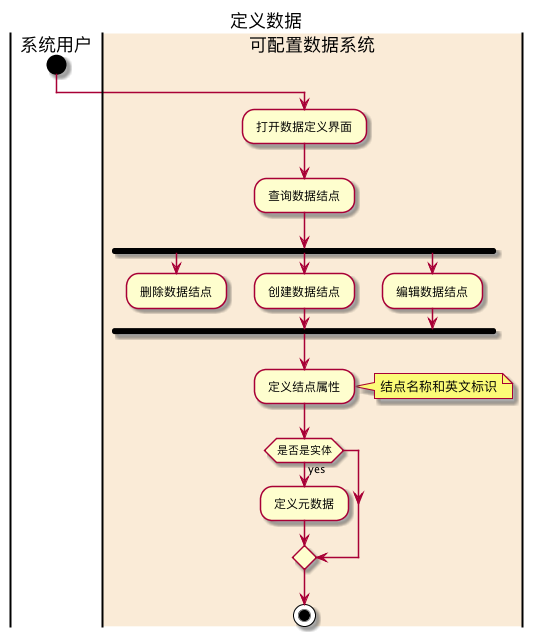

The diagram above was rendered by PlantUML. Its source (embedded in the PNG):
@startuml 定义数据

title 定义数据

|系统用户|
start

|#AntiqueWhite|可配置数据系统|

: 打开数据定义界面 ;
: 查询数据结点 ;

fork 
    : 删除数据结点 ;
    detach
fork again
    : 创建数据结点 ;
fork again
    : 编辑数据结点 ;
end fork

: 定义结点属性 ;
note right: 结点名称和英文标识
if (是否是实体) then (yes)
    : 定义元数据 ;
endif

stop

@enduml